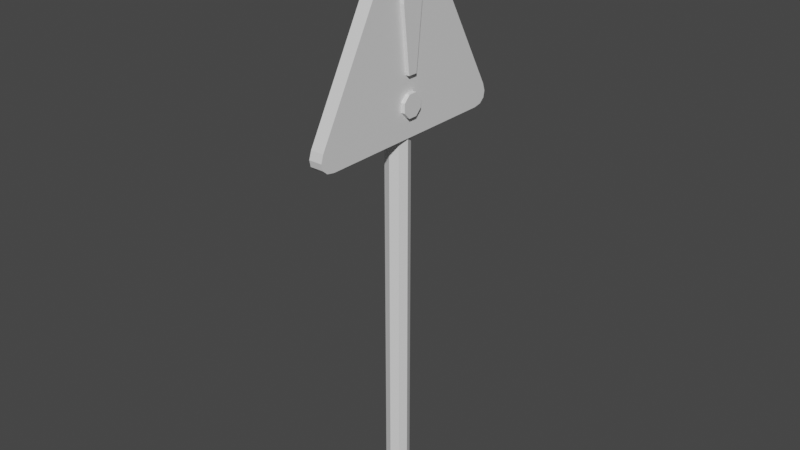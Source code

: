 # Source: warningsign.blend  (saved by Blender 3.4.6; exported with 4.5.12 LTS)
import bpy
from mathutils import Matrix  # noqa: F401  (used for matrix-valued properties, if any)

bpy.ops.wm.read_factory_settings(use_empty=True)
scene = bpy.context.scene
scene.name = 'Scene'

# ---- collections
col_collection = bpy.data.collections.new('Collection'); scene.collection.children.link(col_collection)

# ---- materials (node trees are filled in below, after node groups)
mat_material_001 = bpy.data.materials.new('Material.001')
mat_material_001.use_transparent_shadow = False
mat_2 = bpy.data.materials.new('2')
mat_2.use_transparent_shadow = False
mat_3 = bpy.data.materials.new('3')
mat_3.use_transparent_shadow = False

# ---- material node trees
mat_material_001.use_nodes = True; mat_material_001.node_tree.nodes.clear()
_N = mat_material_001.node_tree.nodes; _L = mat_material_001.node_tree.links
n0 = _N.new('ShaderNodeBsdfPrincipled'); n0.name = 'Principled BSDF'; n0.location = (10, 300)
n0.distribution = 'GGX'
n0.subsurface_method = 'RANDOM_WALK_SKIN'
n0.inputs[3].default_value = 1.45
n0.inputs[27].default_value = (0.0, 0.0, 0.0, 1.0)
n0.inputs[28].default_value = 1.0
n1 = _N.new('ShaderNodeOutputMaterial'); n1.name = 'Material Output'; n1.location = (300, 300)
_L.new(n0.outputs[0], n1.inputs[0])
n1.is_active_output = True
mat_2.use_nodes = True; mat_2.node_tree.nodes.clear()
_N = mat_2.node_tree.nodes; _L = mat_2.node_tree.links
n0 = _N.new('ShaderNodeBsdfPrincipled'); n0.name = 'Principled BSDF'; n0.location = (10, 300)
n0.distribution = 'GGX'
n0.subsurface_method = 'RANDOM_WALK_SKIN'
n0.inputs[3].default_value = 1.45
n0.inputs[27].default_value = (0.0, 0.0, 0.0, 1.0)
n0.inputs[28].default_value = 1.0
n1 = _N.new('ShaderNodeOutputMaterial'); n1.name = 'Material Output'; n1.location = (300, 300)
_L.new(n0.outputs[0], n1.inputs[0])
n1.is_active_output = True
mat_3.use_nodes = True; mat_3.node_tree.nodes.clear()
_N = mat_3.node_tree.nodes; _L = mat_3.node_tree.links
n0 = _N.new('ShaderNodeBsdfPrincipled'); n0.name = 'Principled BSDF'; n0.location = (10, 300)
n0.distribution = 'GGX'
n0.subsurface_method = 'RANDOM_WALK_SKIN'
n0.inputs[3].default_value = 1.45
n0.inputs[27].default_value = (0.0, 0.0, 0.0, 1.0)
n0.inputs[28].default_value = 1.0
n1 = _N.new('ShaderNodeOutputMaterial'); n1.name = 'Material Output'; n1.location = (300, 300)
_L.new(n0.outputs[0], n1.inputs[0])
n1.is_active_output = True

# ---- world
world_world = bpy.data.worlds.new('World'); scene.world = world_world
world_world.use_nodes = True; world_world.node_tree.nodes.clear()
_N = world_world.node_tree.nodes; _L = world_world.node_tree.links
n0 = _N.new('ShaderNodeOutputWorld'); n0.name = 'World Output'; n0.location = (300, 300)
n1 = _N.new('ShaderNodeBackground'); n1.name = 'Background'; n1.location = (10, 300)
n1.inputs[0].default_value = (0.05088, 0.05088, 0.05088, 1.0)
_L.new(n1.outputs[0], n0.inputs[0])
n0.is_active_output = True
world_world.color = (0.05088, 0.05088, 0.05088)
world_world.use_sun_shadow = False
world_world.sun_shadow_jitter_overblur = 0.0

# ---- meshes
me_cylinder = bpy.data.meshes.new('Cylinder')
me_cylinder.from_pydata([(6.685e-09, 0.06627, -0.0427), (-1.215e-08, 0.06627, 2.316), (0.04686, 0.04686, -0.0427), (0.04686, 0.04686, 2.316), (0.06627, 0.0, -0.0427), (0.06627, 0.0, 2.316), (0.04686, -0.04686, -0.0427), (0.04686, -0.04686, 2.316), (3.615e-09, -0.06627, -0.0427), (-1.17e-08, -0.06627, 2.316), (-0.04686, -0.04686, -0.0427), (-0.04686, -0.04686, 2.316), (-0.06627, 0.0, -0.0427), (-0.06627, 0.0, 2.316), (-0.04686, 0.04686, -0.0427), (-0.04686, 0.04686, 2.316), (0.06127, 0.02576, 2.337), (0.06127, 0.06192, 2.301), (0.06127, 0.0618, 2.249), (0.06127, 0.02549, 2.213), (0.06127, -0.02576, 2.213), (0.06127, -0.06191, 2.25), (0.06127, -0.0618, 2.301), (0.06127, -0.02549, 2.337), (0.09687, 0.06192, 2.301), (0.09687, 0.02576, 2.337), (0.09687, 0.0618, 2.249), (0.09687, 0.02549, 2.213), (0.09687, -0.02576, 2.213), (0.09687, -0.06191, 2.25), (0.09687, -0.0618, 2.301), (0.09687, -0.02549, 2.337), (0.05938, 0.06676, 2.841), (0.05938, 0.02778, 2.88), (0.05938, 0.06664, 2.786), (0.05938, 0.02748, 2.431), (0.05938, -0.02778, 2.431), (0.05938, -0.06676, 2.786), (0.05938, -0.06664, 2.841), (0.05938, -0.02748, 2.88), (0.09552, 0.06676, 2.841), (0.09552, 0.02778, 2.88), (0.09552, 0.06664, 2.786), (0.09552, 0.02748, 2.431), (0.09552, -0.02778, 2.431), (0.09552, -0.06676, 2.786), (0.09552, -0.06664, 2.841), (0.09552, -0.02748, 2.88), (-0.001045, 0.5418, 2.1), (-0.001045, 0.6085, 2.214), (-0.001045, 0.5866, 2.109), (-0.001045, 0.615, 2.134), (-0.001045, 0.6227, 2.17), (-0.001045, 0.06287, 3.197), (-0.001045, -0.06287, 3.197), (-0.001045, 0.03403, 3.231), (-0.001045, 0.0, 3.244), (-0.001045, -0.03403, 3.231), (-0.001045, -0.5418, 2.1), (-0.001045, -0.6085, 2.214), (-0.001045, -0.5866, 2.109), (-0.001045, -0.615, 2.134), (-0.001045, -0.6227, 2.17), (0.07411, 0.5533, 2.19), (0.07411, 0.01319, 3.163), (0.07411, 0.0009613, 3.18), (0.07411, -0.0009107, 3.181), (0.07411, -0.00246, 3.18), (0.07411, -0.01319, 3.163), (0.07411, -0.5533, 2.19), (0.07411, -0.5607, 2.167), (0.07411, -0.5605, 2.166), (0.07411, -0.5595, 2.165), (0.07411, -0.5361, 2.16), (0.07411, 0.5361, 2.16), (0.07411, 0.5595, 2.165), (0.07411, 0.5605, 2.166), (0.07411, 0.5607, 2.167), (0.07411, 0.6085, 2.214), (0.07411, 0.06287, 3.197), (0.07411, 0.03403, 3.231), (0.07411, 4.365e-11, 3.244), (0.07411, -0.03403, 3.231), (0.07411, -0.06287, 3.197), (0.07411, -0.6085, 2.214), (0.07411, -0.6227, 2.17), (0.07411, -0.615, 2.134), (0.07411, -0.5866, 2.109), (0.07411, -0.5418, 2.1), (0.07411, 0.5418, 2.1), (0.07411, 0.5866, 2.109), (0.07411, 0.615, 2.134), (0.07411, 0.6227, 2.17)], [], [(0, 1, 3, 2), (2, 3, 5, 4), (4, 5, 7, 6), (6, 7, 9, 8), (8, 9, 11, 10), (10, 11, 13, 12), (3, 1, 15, 13, 11, 9, 7, 5), (12, 13, 15, 14), (14, 15, 1, 0), (0, 2, 4, 6, 8, 10, 12, 14), (17, 18, 19, 20, 21, 22, 23, 16), (24, 25, 31, 30, 29, 28, 27, 26), (19, 18, 26, 27), (17, 16, 25, 24), (16, 23, 31, 25), (22, 21, 29, 30), (20, 19, 27, 28), (18, 17, 24, 26), (23, 22, 30, 31), (21, 20, 28, 29), (32, 34, 35, 36, 37, 38, 39, 33), (40, 41, 47, 46, 45, 44, 43, 42), (32, 33, 41, 40), (33, 39, 47, 41), (38, 37, 45, 46), (36, 35, 43, 44), (34, 32, 40, 42), (39, 38, 46, 47), (37, 36, 44, 45), (35, 34, 42, 43), (53, 49, 52, 51, 50, 48, 58, 60, 61, 62, 59, 54, 57, 56, 55), (64, 65, 66, 67, 68, 69, 70, 71, 72, 73, 74, 75, 76, 77, 63), (55, 56, 81, 80), (58, 48, 89, 88), (56, 57, 82, 81), (48, 50, 90, 89), (57, 54, 83, 82), (50, 51, 91, 90), (54, 59, 84, 83), (51, 52, 92, 91), (59, 62, 85, 84), (52, 49, 78, 92), (62, 61, 86, 85), (49, 53, 79, 78), (61, 60, 87, 86), (53, 55, 80, 79), (60, 58, 88, 87), (64, 63, 78, 79), (65, 64, 79, 80), (66, 65, 80, 81), (67, 66, 81, 82), (68, 67, 82, 83), (69, 68, 83, 84), (70, 69, 84, 85), (71, 70, 85, 86), (72, 71, 86, 87), (73, 72, 87, 88), (74, 73, 88, 89), (75, 74, 89, 90), (76, 75, 90, 91), (77, 76, 91, 92), (63, 77, 92, 78)])
me_cylinder.polygons.foreach_set('material_index', [0, 0, 0, 0, 0, 0, 0, 0, 0, 0, 1, 1, 1, 1, 1, 1, 1, 1, 1, 1, 1, 1, 1, 1, 1, 1, 1, 1, 1, 1, 2, 2, 2, 2, 2, 2, 2, 2, 2, 2, 2, 2, 2, 2, 2, 2, 2, 1, 1, 1, 1, 1, 1, 1, 1, 1, 1, 1, 1, 1, 1, 1])
_uv = me_cylinder.uv_layers.new(name='UVMap')
_uv.uv.foreach_set('vector', [1.0, 0.5, 1.0, 1.0, 0.875, 1.0, 0.875, 0.5, 0.875, 0.5, 0.875, 1.0, 0.75, 1.0, 0.75, 0.5, 0.75, 0.5, 0.75, 1.0, 0.625, 1.0, 0.625, 0.5, 0.625, 0.5, 0.625, 1.0, 0.5, 1.0, 0.5, 0.5, 0.5, 0.5, 0.5, 1.0, 0.375, 1.0, 0.375, 0.5, 0.375, 0.5, 0.375, 1.0, 0.25, 1.0, 0.25, 0.5, 0.4197, 0.4197, 0.25, 0.49, 0.08029, 0.4197, 0.01, 0.25, 0.08029, 0.08029, 0.25, 0.01, 0.4197, 0.08029, 0.49, 0.25, 0.25, 0.5, 0.25, 1.0, 0.125, 1.0, 0.125, 0.5, 0.125, 0.5, 0.125, 1.0, 0.0, 1.0, 0.0, 0.5, 0.75, 0.49, 0.9197, 0.4197, 0.99, 0.25, 0.9197, 0.08029, 0.75, 0.01, 0.5803, 0.08029, 0.51, 0.25, 0.5803, 0.4197, 0.402, 0.402, 0.465, 0.25, 0.402, 0.09797, 0.25, 0.03499, 0.09797, 0.09797, 0.03499, 0.25, 0.09797, 0.402, 0.25, 0.465, 0.402, 0.402, 0.25, 0.465, 0.09797, 0.402, 0.03499, 0.25, 0.09797, 0.09797, 0.25, 0.03499, 0.402, 0.09797, 0.465, 0.25, 0.402, 0.09797, 0.465, 0.25, 0.465, 0.25, 0.402, 0.09797, 0.402, 0.402, 0.25, 0.465, 0.25, 0.465, 0.402, 0.402, 0.25, 0.465, 0.09797, 0.402, 0.09797, 0.402, 0.25, 0.465, 0.03499, 0.25, 0.09797, 0.09797, 0.09797, 0.09797, 0.03499, 0.25, 0.25, 0.03499, 0.402, 0.09797, 0.402, 0.09797, 0.25, 0.03499, 0.465, 0.25, 0.402, 0.402, 0.402, 0.402, 0.465, 0.25, 0.09797, 0.402, 0.03499, 0.25, 0.03499, 0.25, 0.09797, 0.402, 0.09797, 0.09797, 0.25, 0.03499, 0.25, 0.03499, 0.09797, 0.09797, 0.402, 0.402, 0.465, 0.25, 0.402, 0.09797, 0.25, 0.03499, 0.09797, 0.09797, 0.03499, 0.25, 0.09797, 0.402, 0.25, 0.465, 0.402, 0.402, 0.25, 0.465, 0.09797, 0.402, 0.03499, 0.25, 0.09797, 0.09797, 0.25, 0.03499, 0.402, 0.09797, 0.465, 0.25, 0.402, 0.402, 0.25, 0.465, 0.25, 0.465, 0.402, 0.402, 0.25, 0.465, 0.09797, 0.402, 0.09797, 0.402, 0.25, 0.465, 0.03499, 0.25, 0.09797, 0.09797, 0.09797, 0.09797, 0.03499, 0.25, 0.25, 0.03499, 0.402, 0.09797, 0.402, 0.09797, 0.25, 0.03499, 0.465, 0.25, 0.402, 0.402, 0.402, 0.402, 0.465, 0.25, 0.09797, 0.402, 0.03499, 0.25, 0.03499, 0.25, 0.09797, 0.402, 0.09797, 0.09797, 0.25, 0.03499, 0.25, 0.03499, 0.09797, 0.09797, 0.402, 0.09797, 0.465, 0.25, 0.465, 0.25, 0.402, 0.09797, 0.09365, 0.09365, 0.9063, 0.9063, 0.9422, 0.9348, 0.9726, 0.9443, 0.9929, 0.9333, 1.0, 0.9035, 1.0, 0.09648, 0.9929, 0.05956, 0.9726, 0.02826, 0.9422, 0.007344, 0.9063, 0.0, 0.09365, 0.0, 0.06494, 0.007129, 0.05486, 0.02743, 0.06494, 0.05781, 0.1218, 0.0707, 0.107, 0.05231, 0.1075, 0.05375, 0.107, 0.05471, 0.1218, 0.05106, 0.9263, 0.05106, 0.945, 0.0549, 0.946, 0.0556, 0.9467, 0.05664, 0.9504, 0.07596, 0.9504, 0.8745, 0.9467, 0.8901, 0.946, 0.8904, 0.945, 0.8901, 0.9263, 0.8752, 0.06494, 0.05781, 0.05486, 0.02743, 0.05486, 0.02743, 0.06494, 0.05781, 1.0, 0.09648, 1.0, 0.9035, 1.0, 0.9035, 1.0, 0.09648, 0.05486, 0.02743, 0.06494, 0.007129, 0.06494, 0.007129, 0.05486, 0.02743, 1.0, 0.9035, 0.9929, 0.9333, 0.9929, 0.9333, 1.0, 0.9035, 0.06494, 0.007129, 0.09365, 0.0, 0.09365, 0.0, 0.06494, 0.007129, 0.9929, 0.9333, 0.9726, 0.9443, 0.9726, 0.9443, 0.9929, 0.9333, 0.09365, 0.0, 0.9063, 0.0, 0.9063, 0.0, 0.09365, 0.0, 0.9726, 0.9443, 0.9422, 0.9348, 0.9422, 0.9348, 0.9726, 0.9443, 0.9063, 0.0, 0.9422, 0.007344, 0.9422, 0.007344, 0.9063, 0.0, 0.9422, 0.9348, 0.9063, 0.9063, 0.9063, 0.9063, 0.9422, 0.9348, 0.9422, 0.007344, 0.9726, 0.02826, 0.9726, 0.02826, 0.9422, 0.007344, 0.9063, 0.9063, 0.09365, 0.09365, 0.09365, 0.09365, 0.9063, 0.9063, 0.9726, 0.02826, 0.9929, 0.05956, 0.9929, 0.05956, 0.9726, 0.02826, 0.09365, 0.09365, 0.06494, 0.05781, 0.06494, 0.05781, 0.09365, 0.09365, 0.9929, 0.05956, 1.0, 0.09648, 1.0, 0.09648, 0.9929, 0.05956, 0.1218, 0.0707, 0.9263, 0.8752, 0.9063, 0.9063, 0.09365, 0.09365, 0.107, 0.05231, 0.1218, 0.0707, 0.09365, 0.09365, 0.06494, 0.05781, 0.1075, 0.05375, 0.107, 0.05231, 0.06494, 0.05781, 0.05486, 0.02743, 0.107, 0.05471, 0.1075, 0.05375, 0.05486, 0.02743, 0.06494, 0.007129, 0.1218, 0.05106, 0.107, 0.05471, 0.06494, 0.007129, 0.09365, 0.0, 0.9263, 0.05106, 0.1218, 0.05106, 0.09365, 0.0, 0.9063, 0.0, 0.945, 0.0549, 0.9263, 0.05106, 0.9063, 0.0, 0.9422, 0.007344, 0.946, 0.0556, 0.945, 0.0549, 0.9422, 0.007344, 0.9726, 0.02826, 0.9467, 0.05664, 0.946, 0.0556, 0.9726, 0.02826, 0.9929, 0.05956, 0.9504, 0.07596, 0.9467, 0.05664, 0.9929, 0.05956, 1.0, 0.09648, 0.9504, 0.8745, 0.9504, 0.07596, 1.0, 0.09648, 1.0, 0.9035, 0.9467, 0.8901, 0.9504, 0.8745, 1.0, 0.9035, 0.9929, 0.9333, 0.946, 0.8904, 0.9467, 0.8901, 0.9929, 0.9333, 0.9726, 0.9443, 0.945, 0.8901, 0.946, 0.8904, 0.9726, 0.9443, 0.9422, 0.9348, 0.9263, 0.8752, 0.945, 0.8901, 0.9422, 0.9348, 0.9063, 0.9063])
me_cylinder.materials.append(mat_material_001)
me_cylinder.materials.append(mat_2)
me_cylinder.materials.append(mat_3)
me_cylinder.update()

# ---- objects
ob_cylinder = bpy.data.objects.new('Cylinder', me_cylinder)

# ---- transforms, parenting, visibility, modifiers, constraints
ob_cylinder.location = (0.0, 0.0, 0.0)

# ---- collection membership
col_collection.objects.link(ob_cylinder)

# ---- scene / render settings (as saved in the file)
scene.frame_start = 1; scene.frame_end = 250; scene.frame_set(1)
scene.render.engine = 'BLENDER_EEVEE_NEXT'
scene.cycles.sampling_pattern = 'TABULATED_SOBOL'
scene.cycles.use_light_tree = False
scene.view_settings.view_transform = 'Filmic'
bpy.context.view_layer.update()

# ---- added for rendering (the .blend has no active camera and no usable light): camera, sun
cam_auto = bpy.data.cameras.new('AutoCamera')
cam_auto.lens = 50.0
cam_auto.sensor_width = 36.0
cam_auto.clip_end = 1000.0
ob_auto_camera = bpy.data.objects.new('AutoCamera', cam_auto)
scene.collection.objects.link(ob_auto_camera)
ob_auto_camera.location = (3.27031, -3.90601, 4.20443)
ob_auto_camera.rotation_euler = (1.09748, -7.21219e-08, 0.694738)
scene.camera = ob_auto_camera
light_auto_sun = bpy.data.lights.new('AutoSun', 'SUN')
light_auto_sun.energy = 3.0
light_auto_sun.angle = 0.0523599
ob_auto_sun = bpy.data.objects.new('AutoSun', light_auto_sun)
scene.collection.objects.link(ob_auto_sun)
ob_auto_sun.rotation_euler = (0.872665, 0.174533, 0.523599)
bpy.context.view_layer.update()
